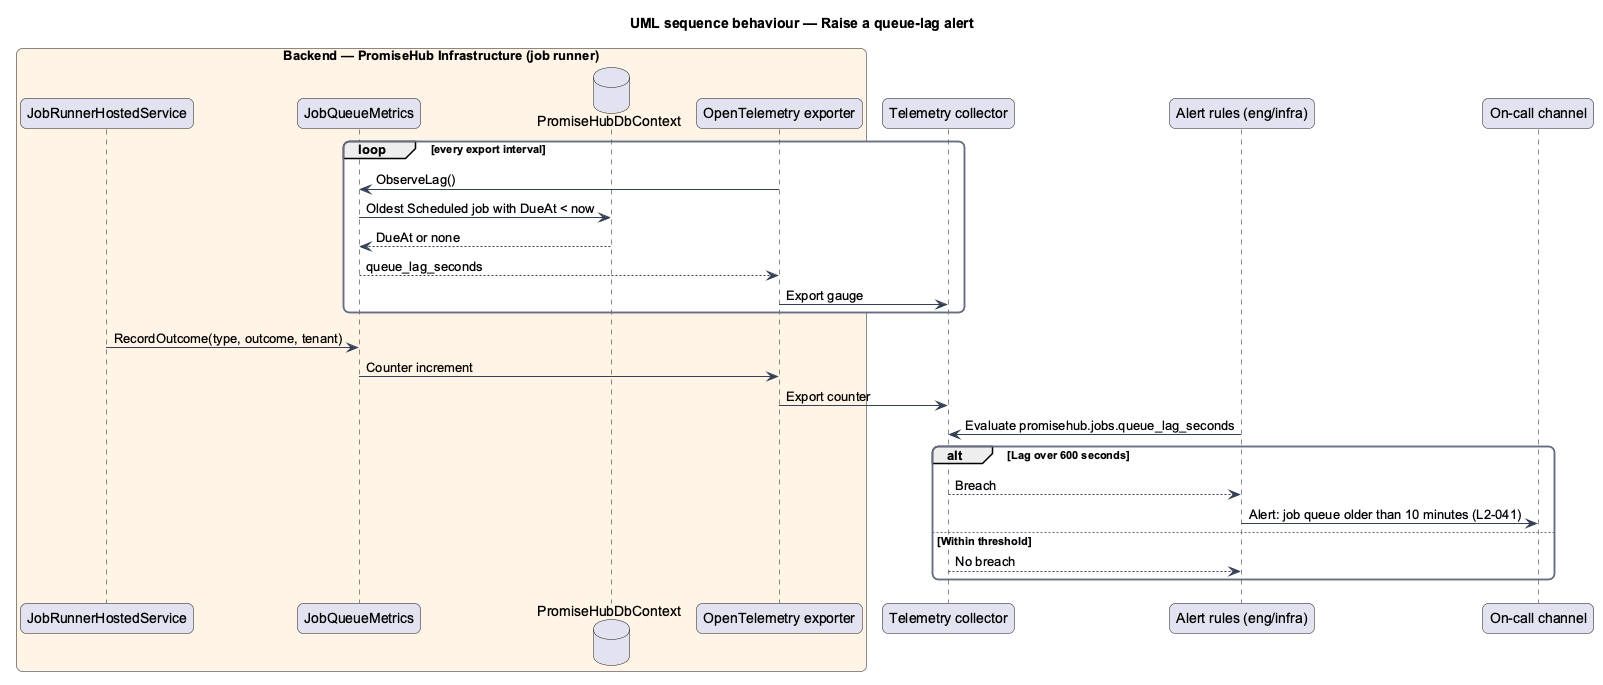

The diagram above was rendered by PlantUML. Its source (embedded in the PNG):
@startuml
title UML sequence behaviour — Raise a queue-lag alert
skinparam backgroundColor #FFFFFF
skinparam shadowing false
skinparam roundcorner 12
skinparam defaultFontName Arial
skinparam ArrowColor #344054
skinparam rectangle {
  BorderColor #344054
  FontColor #101828
}
skinparam package {
  BorderColor #667085
  FontColor #101828
  BackgroundColor #F9FAFB
}
box "Backend — PromiseHub Infrastructure (job runner)" #FFF4E5
  participant "JobRunnerHostedService" as runner
  participant "JobQueueMetrics" as metrics
  database "PromiseHubDbContext" as db
  participant "OpenTelemetry exporter" as otel
end box
participant "Telemetry collector" as collector
participant "Alert rules (eng/infra)" as rules
participant "On-call channel" as oncall
loop every export interval
  otel -> metrics : ObserveLag()
  metrics -> db : Oldest Scheduled job with DueAt < now
  db --> metrics : DueAt or none
  metrics --> otel : queue_lag_seconds
  otel -> collector : Export gauge
end
runner -> metrics : RecordOutcome(type, outcome, tenant)
metrics -> otel : Counter increment
otel -> collector : Export counter
rules -> collector : Evaluate promisehub.jobs.queue_lag_seconds
alt Lag over 600 seconds
  collector --> rules : Breach
  rules -> oncall : Alert: job queue older than 10 minutes (L2-041)
else Within threshold
  collector --> rules : No breach
end
@enduml